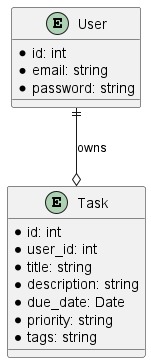

The diagram above was rendered by PlantUML. Its source (embedded in the PNG):
@startuml erd
entity User {
    * id: int
    * email: string
    * password: string
}

entity Task {
    * id: int
    * user_id: int
    * title: string
    * description: string
    * due_date: Date
    * priority: string
    * tags: string
}

User ||--o Task: owns
@enduml